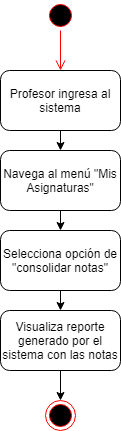

The diagram above was exported from draw.io. Its source (the exported page's mxGraphModel, read from the mxfile embedded in the PNG):
<mxGraphModel dx="1394" dy="715" grid="1" gridSize="10" guides="1" tooltips="1" connect="1" arrows="1" fold="1" page="1" pageScale="1" pageWidth="827" pageHeight="1169" math="0" shadow="0">
  <root>
    <mxCell id="0" />
    <mxCell id="1" parent="0" />
    <mxCell id="ik08uMOFHLTn3mpYDz0a-4" value="Profesor ingresa al sistema" style="rounded=1;whiteSpace=wrap;html=1;" vertex="1" parent="1">
      <mxGeometry x="380" y="130" width="120" height="60" as="geometry" />
    </mxCell>
    <mxCell id="ik08uMOFHLTn3mpYDz0a-9" value="" style="ellipse;html=1;shape=startState;fillColor=#000000;strokeColor=#ff0000;" vertex="1" parent="1">
      <mxGeometry x="425" y="60" width="30" height="30" as="geometry" />
    </mxCell>
    <mxCell id="ik08uMOFHLTn3mpYDz0a-10" value="" style="edgeStyle=orthogonalEdgeStyle;html=1;verticalAlign=bottom;endArrow=open;endSize=8;strokeColor=#ff0000;" edge="1" source="ik08uMOFHLTn3mpYDz0a-9" parent="1">
      <mxGeometry relative="1" as="geometry">
        <mxPoint x="440" y="130" as="targetPoint" />
      </mxGeometry>
    </mxCell>
    <mxCell id="ik08uMOFHLTn3mpYDz0a-11" value="Navega al menú &quot;Mis Asignaturas&quot;" style="rounded=1;whiteSpace=wrap;html=1;" vertex="1" parent="1">
      <mxGeometry x="380" y="210" width="120" height="60" as="geometry" />
    </mxCell>
    <mxCell id="ik08uMOFHLTn3mpYDz0a-12" value="Selecciona opción de &quot;consolidar notas&quot;" style="rounded=1;whiteSpace=wrap;html=1;" vertex="1" parent="1">
      <mxGeometry x="380" y="290" width="120" height="60" as="geometry" />
    </mxCell>
    <mxCell id="ik08uMOFHLTn3mpYDz0a-14" value="Visualiza reporte generado por el sistema con las notas" style="rounded=1;whiteSpace=wrap;html=1;" vertex="1" parent="1">
      <mxGeometry x="380" y="370" width="120" height="60" as="geometry" />
    </mxCell>
    <mxCell id="ik08uMOFHLTn3mpYDz0a-15" value="" style="endArrow=classic;html=1;" edge="1" parent="1" source="ik08uMOFHLTn3mpYDz0a-4" target="ik08uMOFHLTn3mpYDz0a-11">
      <mxGeometry width="50" height="50" relative="1" as="geometry">
        <mxPoint x="287" y="220" as="sourcePoint" />
        <mxPoint x="337" y="170" as="targetPoint" />
      </mxGeometry>
    </mxCell>
    <mxCell id="ik08uMOFHLTn3mpYDz0a-18" value="" style="endArrow=classic;html=1;" edge="1" parent="1" source="ik08uMOFHLTn3mpYDz0a-11" target="ik08uMOFHLTn3mpYDz0a-12">
      <mxGeometry width="50" height="50" relative="1" as="geometry">
        <mxPoint x="380" y="410" as="sourcePoint" />
        <mxPoint x="437" y="340" as="targetPoint" />
      </mxGeometry>
    </mxCell>
    <mxCell id="ik08uMOFHLTn3mpYDz0a-22" value="" style="endArrow=classic;html=1;" edge="1" parent="1" source="ik08uMOFHLTn3mpYDz0a-12" target="ik08uMOFHLTn3mpYDz0a-14">
      <mxGeometry width="50" height="50" relative="1" as="geometry">
        <mxPoint x="167" y="520" as="sourcePoint" />
        <mxPoint x="217" y="470" as="targetPoint" />
      </mxGeometry>
    </mxCell>
    <mxCell id="ik08uMOFHLTn3mpYDz0a-24" value="" style="ellipse;html=1;shape=endState;fillColor=#000000;strokeColor=#ff0000;" vertex="1" parent="1">
      <mxGeometry x="425" y="460" width="30" height="30" as="geometry" />
    </mxCell>
    <mxCell id="ik08uMOFHLTn3mpYDz0a-25" value="" style="endArrow=classic;html=1;" edge="1" parent="1" target="ik08uMOFHLTn3mpYDz0a-39">
      <mxGeometry width="50" height="50" relative="1" as="geometry">
        <mxPoint x="440" y="510" as="sourcePoint" />
        <mxPoint x="440" y="560" as="targetPoint" />
      </mxGeometry>
    </mxCell>
    <mxCell id="ik08uMOFHLTn3mpYDz0a-42" value="" style="endArrow=classic;html=1;" edge="1" parent="1" target="ik08uMOFHLTn3mpYDz0a-40">
      <mxGeometry width="50" height="50" relative="1" as="geometry">
        <mxPoint x="440" y="590" as="sourcePoint" />
        <mxPoint x="430" y="780" as="targetPoint" />
      </mxGeometry>
    </mxCell>
    <mxCell id="ik08uMOFHLTn3mpYDz0a-44" value="" style="endArrow=classic;html=1;" edge="1" parent="1" source="ik08uMOFHLTn3mpYDz0a-14" target="ik08uMOFHLTn3mpYDz0a-24">
      <mxGeometry width="50" height="50" relative="1" as="geometry">
        <mxPoint x="440" y="670" as="sourcePoint" />
        <mxPoint x="430" y="760" as="targetPoint" />
      </mxGeometry>
    </mxCell>
  </root>
</mxGraphModel>